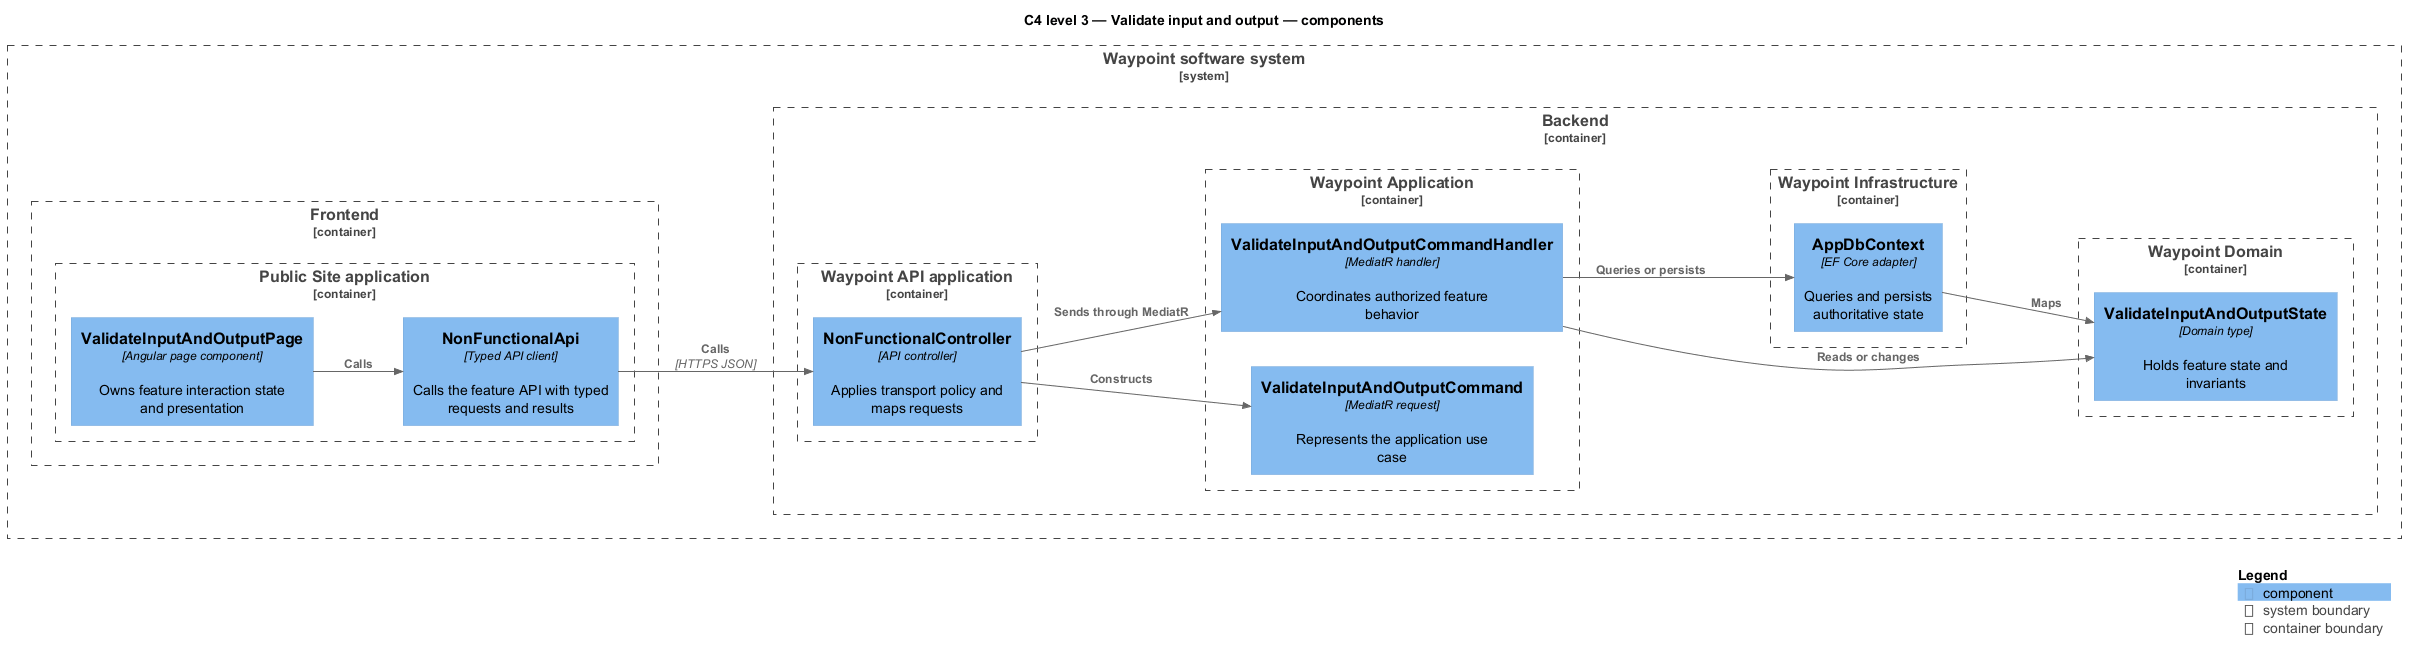

The diagram above was rendered by PlantUML. Its source (embedded in the PNG):
@startuml
!include <C4/C4_Component>
LAYOUT_LEFT_RIGHT()
title C4 level 3 — Validate input and output — components
System_Boundary(waypoint, "Waypoint software system") {
  Container_Boundary(frontend, "Frontend") {
    Container_Boundary(frontend_app, "Public Site application") {
      Component(page, "ValidateInputAndOutputPage", "Angular page component", "Owns feature interaction state and presentation")
      Component(client, "NonFunctionalApi", "Typed API client", "Calls the feature API with typed requests and results")
    }
  }
  Container_Boundary(backend, "Backend") {
    Container_Boundary(api_app, "Waypoint API application") {
      Component(controller, "NonFunctionalController", "API controller", "Applies transport policy and maps requests")
    }
    Container_Boundary(application, "Waypoint Application") {
      Component(request, "ValidateInputAndOutputCommand", "MediatR request", "Represents the application use case")
      Component(handler, "ValidateInputAndOutputCommandHandler", "MediatR handler", "Coordinates authorized feature behavior")
    }
    Container_Boundary(domain, "Waypoint Domain") {
      Component(entity, "ValidateInputAndOutputState", "Domain type", "Holds feature state and invariants")
    }
    Container_Boundary(infrastructure, "Waypoint Infrastructure") {
      Component(persistence, "AppDbContext", "EF Core adapter", "Queries and persists authoritative state")
    }
  }
}
Rel(page, client, "Calls")
Rel(client, controller, "Calls", "HTTPS JSON")
Rel(controller, request, "Constructs")
Rel(controller, handler, "Sends through MediatR")
Rel(handler, entity, "Reads or changes")
Rel(handler, persistence, "Queries or persists")
Rel(persistence, entity, "Maps")
SHOW_LEGEND()
@enduml